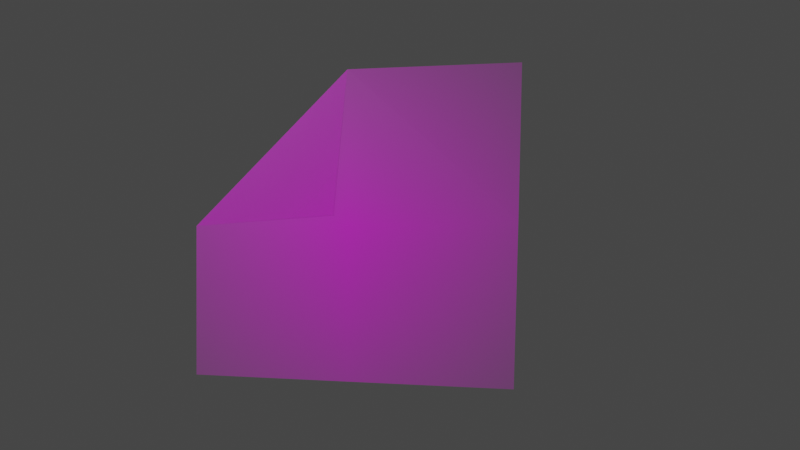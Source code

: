 # Source: fold_tl.blend  (saved by Blender 3.5.10; exported with 4.5.12 LTS)
import bpy
from mathutils import Matrix  # noqa: F401  (used for matrix-valued properties, if any)

bpy.ops.wm.read_factory_settings(use_empty=True)
scene = bpy.context.scene
scene.name = 'Scene'

# ---- collections
col_collection = bpy.data.collections.new('Collection'); scene.collection.children.link(col_collection)

# ---- images (referenced by path relative to the original .blend; pixels are not part of the script)
import os
ASSET_DIR = os.environ.get("B2B_ASSET_DIR", "")  # directory of the original .blend (textures are referenced by path, not embedded)
HERE = os.path.dirname(os.path.abspath(__file__))  # packed textures are extracted next to this script under _unpacked/

def load_image(name, relpath, width, height, colorspace="sRGB"):
    """Load a texture the original file referenced (path relative to the .blend, or extracted next to this script)."""
    p = next((c for c in (os.path.join(HERE, relpath), os.path.join(ASSET_DIR, relpath)) if relpath and os.path.exists(c)), "")
    if p:
        img = bpy.data.images.load(p, check_existing=True)
        img.name = name
    else:  # same state as the original file: an image datablock whose file is absent (Cycles renders it pink)
        img = bpy.data.images.new(name, width, height)
        img.source = "FILE"
        img.filepath = "//" + (relpath or name)
    img.colorspace_settings.name = colorspace
    return img
img_demo_png = load_image('demo.png', 'demo.png', 1024, 1024, 'sRGB')

# ---- materials (node trees are filled in below, after node groups)
mat_demo = bpy.data.materials.new('demo')
mat_demo.surface_render_method = 'BLENDED'
mat_demo.blend_method = 'BLEND'

# ---- material node trees
mat_demo.use_nodes = True; mat_demo.node_tree.nodes.clear()
_N = mat_demo.node_tree.nodes; _L = mat_demo.node_tree.links
n0 = _N.new('ShaderNodeOutputMaterial'); n0.name = 'Material Output'; n0.location = (300, 300)
n1 = _N.new('ShaderNodeTexImage'); n1.name = 'Image Texture'; n1.location = (-200, 300)
n1.image = img_demo_png
n1.extension = 'CLIP'
n2 = _N.new('ShaderNodeBsdfPrincipled'); n2.name = 'Principled BSDF'; n2.location = (0, 300)
n2.distribution = 'GGX'
n2.subsurface_method = 'RANDOM_WALK_SKIN'
n2.inputs[3].default_value = 1.45
n2.inputs[27].default_value = (0.0, 0.0, 0.0, 1.0)
n2.inputs[28].default_value = 1.0
_L.new(n1.outputs[0], n2.inputs[0])
_L.new(n1.outputs[1], n2.inputs[4])
_L.new(n2.outputs[0], n0.inputs[0])
n0.is_active_output = True

# ---- world
world_world = bpy.data.worlds.new('World'); scene.world = world_world
world_world.use_nodes = True; world_world.node_tree.nodes.clear()
_N = world_world.node_tree.nodes; _L = world_world.node_tree.links
n0 = _N.new('ShaderNodeOutputWorld'); n0.name = 'World Output'; n0.location = (300, 300)
n1 = _N.new('ShaderNodeBackground'); n1.name = 'Background'; n1.location = (10, 300)
n1.inputs[0].default_value = (0.05088, 0.05088, 0.05088, 1.0)
_L.new(n1.outputs[0], n0.inputs[0])
n0.is_active_output = True
world_world.color = (0.05088, 0.05088, 0.05088)
world_world.use_sun_shadow = False
world_world.sun_shadow_jitter_overblur = 0.0

# ---- cameras
cam_camera = bpy.data.cameras.new('Camera')
cam_camera.clip_end = 100.0
cam_camera.ortho_scale = 7.314

# ---- lights
light_light = bpy.data.lights.new('Light', 'POINT')
light_light.transmission_factor = 0.0
light_light.energy = 1000.0
light_light.shadow_soft_size = 0.1
light_light.shadow_maximum_resolution = 0.006
light_light.use_absolute_resolution = True

# ---- meshes
me_demo = bpy.data.meshes.new('demo')
me_demo.from_pydata([(-0.5419, -0.5, 0.0), (0.5419, -0.5, 0.0), (-0.04858, 0.03253, 0.002611), (0.5626, 0.5, -0.02494), (-0.0003555, 0.5, 0.0), (0.5568, 0.01322, 0.001939), (-0.5419, -0.001953, 0.0)], [], [(0, 1, 5, 4, 6), (4, 5, 3), (6, 4, 2)])
_uv = me_demo.uv_layers.new(name='UVMap')
_uv.uv.foreach_set('vector', [0.0, 0.0, 1.0, 0.0, 1.0, 0.498, 0.4997, 1.0, 0.0, 0.498, 0.4997, 1.0, 1.0, 0.498, 1.0, 1.0, 0.0, 0.498, 0.4997, 1.0, 0.0, 1.0])
me_demo.materials.append(mat_demo)
me_demo.update()

# ---- objects
ob_light = bpy.data.objects.new('Light', light_light)
ob_camera = bpy.data.objects.new('Camera', cam_camera)
ob_demo_for_blender = bpy.data.objects.new('demo for blender', me_demo)

# ---- transforms, parenting, visibility, modifiers, constraints
ob_light.location = (4.076, -2.825, 5.904)
ob_light.rotation_euler = (0.6503, 0.05522, 1.866)
ob_light.lock_rotations_4d = False
ob_light.empty_display_type = 'ARROWS'
ob_light.color = (0.0, 0.0, 0.0, 0.0)
ob_light.lineart.crease_threshold = 0.0
ob_camera.location = (-1.27, 0.0, 3.328)
ob_camera.rotation_euler = (3.142, -3.459, 0.0)
ob_camera.lock_rotations_4d = False
ob_camera.empty_display_type = 'ARROWS'
ob_camera.color = (0.0, 0.0, 0.0, 0.0)
ob_camera.display_type = 'WIRE'
ob_camera.lineart.crease_threshold = 0.0
ob_demo_for_blender.location = (0.0, 0.0, 0.0)
ob_demo_for_blender.rotation_euler = (3.142, 3.142, 0.0)

# ---- collection membership
col_collection.objects.link(ob_light)
col_collection.objects.link(ob_camera)
col_collection.objects.link(ob_demo_for_blender)

# ---- scene / render settings (as saved in the file)
scene.camera = ob_camera
scene.frame_start = 1; scene.frame_end = 250; scene.frame_set(1)
scene.render.engine = 'BLENDER_EEVEE_NEXT'
scene.cycles.sampling_pattern = 'TABULATED_SOBOL'
scene.view_settings.view_transform = 'Filmic'
bpy.context.view_layer.update()
